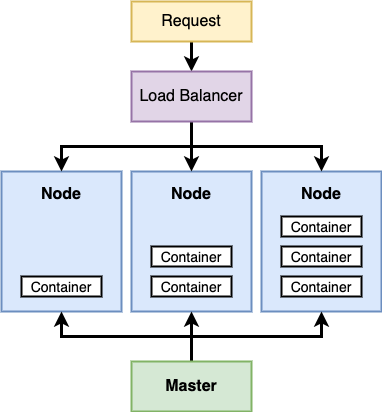

The diagram above was exported from draw.io. Its source (the exported page's mxGraphModel, read from the mxfile embedded in the PNG):
<mxGraphModel dx="1426" dy="716" grid="1" gridSize="10" guides="1" tooltips="1" connect="1" arrows="1" fold="1" page="1" pageScale="1" pageWidth="3300" pageHeight="4681" background="#ffffff" math="0" shadow="0">
  <root>
    <mxCell id="0" />
    <mxCell id="1" parent="0" />
    <mxCell id="2" value="Node&lt;br&gt;&lt;br&gt;&lt;br&gt;&lt;br&gt;&lt;br&gt;&lt;br&gt;" style="rounded=0;whiteSpace=wrap;html=1;strokeWidth=2;fontSize=16;align=center;fillColor=#dae8fc;strokeColor=#6c8ebf;fontStyle=1" parent="1" vertex="1">
      <mxGeometry x="590" y="510" width="120" height="140" as="geometry" />
    </mxCell>
    <mxCell id="3" value="Node&lt;br&gt;&lt;br&gt;&lt;br&gt;&lt;br&gt;&lt;br&gt;&lt;br&gt;" style="rounded=0;whiteSpace=wrap;html=1;strokeWidth=2;fontSize=16;align=center;fillColor=#dae8fc;strokeColor=#6c8ebf;fontStyle=1" parent="1" vertex="1">
      <mxGeometry x="720" y="510" width="120" height="140" as="geometry" />
    </mxCell>
    <mxCell id="4" value="Node&lt;br&gt;&lt;br&gt;&lt;br&gt;&lt;br&gt;&lt;br&gt;&lt;br&gt;" style="rounded=0;whiteSpace=wrap;html=1;strokeWidth=2;fontSize=16;align=center;fillColor=#dae8fc;strokeColor=#6c8ebf;fontStyle=1" parent="1" vertex="1">
      <mxGeometry x="850" y="510" width="120" height="140" as="geometry" />
    </mxCell>
    <mxCell id="6" style="edgeStyle=orthogonalEdgeStyle;rounded=0;html=1;exitX=0.5;exitY=0;jettySize=auto;orthogonalLoop=1;strokeWidth=3;fontSize=16;" parent="1" source="5" target="2" edge="1">
      <mxGeometry relative="1" as="geometry" />
    </mxCell>
    <mxCell id="9" style="edgeStyle=orthogonalEdgeStyle;rounded=0;html=1;exitX=0.5;exitY=0;jettySize=auto;orthogonalLoop=1;strokeWidth=3;fontSize=16;" parent="1" source="5" target="3" edge="1">
      <mxGeometry relative="1" as="geometry" />
    </mxCell>
    <mxCell id="10" style="edgeStyle=orthogonalEdgeStyle;rounded=0;html=1;exitX=0.5;exitY=0;jettySize=auto;orthogonalLoop=1;strokeWidth=3;fontSize=16;" parent="1" source="5" target="4" edge="1">
      <mxGeometry relative="1" as="geometry" />
    </mxCell>
    <mxCell id="5" value="Master" style="rounded=0;whiteSpace=wrap;html=1;strokeWidth=2;fontSize=16;align=center;fillColor=#d5e8d4;strokeColor=#82b366;fontStyle=1" parent="1" vertex="1">
      <mxGeometry x="720" y="700" width="120" height="50" as="geometry" />
    </mxCell>
    <mxCell id="13" style="edgeStyle=orthogonalEdgeStyle;rounded=0;html=1;exitX=0.5;exitY=1;jettySize=auto;orthogonalLoop=1;strokeWidth=3;fontSize=16;" parent="1" source="11" target="12" edge="1">
      <mxGeometry relative="1" as="geometry" />
    </mxCell>
    <mxCell id="11" value="Request" style="rounded=0;whiteSpace=wrap;html=1;strokeWidth=2;fontSize=16;align=center;fillColor=#fff2cc;strokeColor=#d6b656;" parent="1" vertex="1">
      <mxGeometry x="720" y="340" width="120" height="40" as="geometry" />
    </mxCell>
    <mxCell id="14" style="edgeStyle=orthogonalEdgeStyle;rounded=0;html=1;exitX=0.5;exitY=1;entryX=0.5;entryY=0;jettySize=auto;orthogonalLoop=1;strokeWidth=3;fontSize=16;" parent="1" source="12" target="2" edge="1">
      <mxGeometry relative="1" as="geometry" />
    </mxCell>
    <mxCell id="15" style="edgeStyle=orthogonalEdgeStyle;rounded=0;html=1;exitX=0.5;exitY=1;jettySize=auto;orthogonalLoop=1;strokeWidth=3;fontSize=16;" parent="1" source="12" target="3" edge="1">
      <mxGeometry relative="1" as="geometry" />
    </mxCell>
    <mxCell id="16" style="edgeStyle=orthogonalEdgeStyle;rounded=0;html=1;exitX=0.5;exitY=1;jettySize=auto;orthogonalLoop=1;strokeWidth=3;fontSize=16;" parent="1" source="12" target="4" edge="1">
      <mxGeometry relative="1" as="geometry" />
    </mxCell>
    <mxCell id="12" value="Load Balancer" style="rounded=0;whiteSpace=wrap;html=1;strokeWidth=2;fontSize=16;align=center;fillColor=#e1d5e7;strokeColor=#9673a6;" parent="1" vertex="1">
      <mxGeometry x="720" y="410" width="120" height="50" as="geometry" />
    </mxCell>
    <mxCell id="18" value="Container" style="rounded=0;whiteSpace=wrap;html=1;strokeWidth=2;fontSize=14;align=center;" parent="1" vertex="1">
      <mxGeometry x="610" y="615" width="80" height="20" as="geometry" />
    </mxCell>
    <mxCell id="19" value="Container" style="rounded=0;whiteSpace=wrap;html=1;strokeWidth=2;fontSize=14;align=center;" parent="1" vertex="1">
      <mxGeometry x="740" y="615" width="80" height="20" as="geometry" />
    </mxCell>
    <mxCell id="20" value="Container" style="rounded=0;whiteSpace=wrap;html=1;strokeWidth=2;fontSize=14;align=center;" parent="1" vertex="1">
      <mxGeometry x="870" y="615" width="80" height="20" as="geometry" />
    </mxCell>
    <mxCell id="21" value="Container" style="rounded=0;whiteSpace=wrap;html=1;strokeWidth=2;fontSize=14;align=center;" parent="1" vertex="1">
      <mxGeometry x="870" y="585" width="80" height="20" as="geometry" />
    </mxCell>
    <mxCell id="22" value="Container" style="rounded=0;whiteSpace=wrap;html=1;strokeWidth=2;fontSize=14;align=center;" parent="1" vertex="1">
      <mxGeometry x="870" y="555" width="80" height="20" as="geometry" />
    </mxCell>
    <mxCell id="23" value="Container" style="rounded=0;whiteSpace=wrap;html=1;strokeWidth=2;fontSize=14;align=center;" parent="1" vertex="1">
      <mxGeometry x="740" y="585" width="80" height="20" as="geometry" />
    </mxCell>
    <mxCell id="24" style="edgeStyle=orthogonalEdgeStyle;rounded=0;html=1;exitX=0.25;exitY=1;entryX=0.25;entryY=1;jettySize=auto;orthogonalLoop=1;strokeWidth=3;fontSize=14;" parent="1" source="18" target="18" edge="1">
      <mxGeometry relative="1" as="geometry" />
    </mxCell>
  </root>
</mxGraphModel>